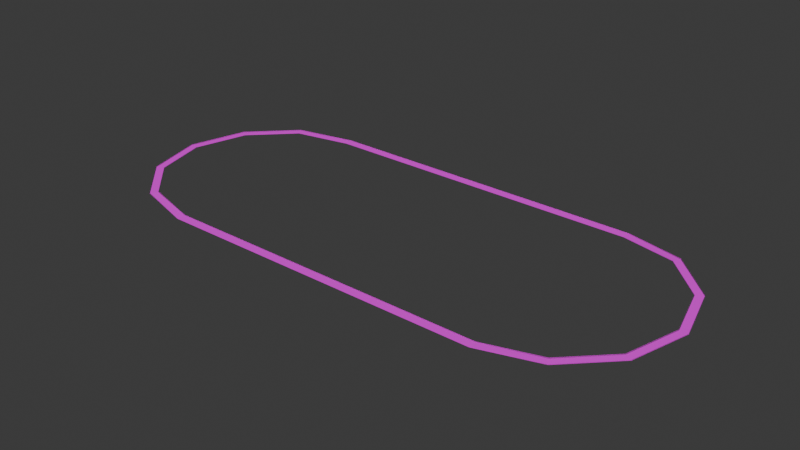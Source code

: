 # Source: longbow-speedway.blend  (saved by Blender 5.2.44; exported with 4.5.12 LTS)
import bpy
from mathutils import Matrix  # noqa: F401  (used for matrix-valued properties, if any)

bpy.ops.wm.read_factory_settings(use_empty=True)
scene = bpy.context.scene
scene.name = 'Scene'

# ---- collections
col_collection = bpy.data.collections.new('Collection'); scene.collection.children.link(col_collection)

# ---- images (referenced by path relative to the original .blend; pixels are not part of the script)
import os
ASSET_DIR = os.environ.get("B2B_ASSET_DIR", "")  # directory of the original .blend (textures are referenced by path, not embedded)
HERE = os.path.dirname(os.path.abspath(__file__))  # packed textures are extracted next to this script under _unpacked/

def load_image(name, relpath, width, height, colorspace="sRGB"):
    """Load a texture the original file referenced (path relative to the .blend, or extracted next to this script)."""
    p = next((c for c in (os.path.join(HERE, relpath), os.path.join(ASSET_DIR, relpath)) if relpath and os.path.exists(c)), "")
    if p:
        img = bpy.data.images.load(p, check_existing=True)
        img.name = name
    else:  # same state as the original file: an image datablock whose file is absent (Cycles renders it pink)
        img = bpy.data.images.new(name, width, height)
        img.source = "FILE"
        img.filepath = "//" + (relpath or name)
    img.colorspace_settings.name = colorspace
    return img
img_longbow_speedway_asphalt = load_image('longbow-speedway_asphalt', 'longbow-speedway_asphalt.png', 1024, 1024, 'sRGB')
img_longbow_speedway_barrier_stripe = load_image('longbow-speedway_barrier_stripe', 'longbow-speedway_barrier_stripe.png', 1024, 1024, 'sRGB')

# ---- materials (node trees are filled in below, after node groups)
mat_longbow_speedway_road_mat = bpy.data.materials.new('longbow-speedway_road_mat')
mat_longbow_speedway_barrier_mat = bpy.data.materials.new('longbow-speedway_barrier_mat')

# ---- material node trees
mat_longbow_speedway_road_mat.use_nodes = True; mat_longbow_speedway_road_mat.node_tree.nodes.clear()
_N = mat_longbow_speedway_road_mat.node_tree.nodes; _L = mat_longbow_speedway_road_mat.node_tree.links
n0 = _N.new('ShaderNodeBsdfPrincipled'); n0.name = 'Principled BSDF'; n0.location = (-200, 100)
n0.inputs[2].default_value = 0.8
n0.inputs[10].default_value = 0.005
n1 = _N.new('ShaderNodeOutputMaterial'); n1.name = 'Material Output'; n1.location = (200, 100)
n2 = _N.new('ShaderNodeTexImage'); n2.name = 'Image Texture'; n2.location = (0, 0)
n2.image = img_longbow_speedway_asphalt
_L.new(n0.outputs[0], n1.inputs[0])
_L.new(n2.outputs[0], n0.inputs[0])
n1.is_active_output = True
mat_longbow_speedway_barrier_mat.use_nodes = True; mat_longbow_speedway_barrier_mat.node_tree.nodes.clear()
_N = mat_longbow_speedway_barrier_mat.node_tree.nodes; _L = mat_longbow_speedway_barrier_mat.node_tree.links
n0 = _N.new('ShaderNodeBsdfPrincipled'); n0.name = 'Principled BSDF'; n0.location = (-200, 100)
n0.inputs[2].default_value = 0.6
n0.inputs[10].default_value = 0.005
n1 = _N.new('ShaderNodeOutputMaterial'); n1.name = 'Material Output'; n1.location = (200, 100)
n2 = _N.new('ShaderNodeTexImage'); n2.name = 'Image Texture'; n2.location = (0, 0)
n2.image = img_longbow_speedway_barrier_stripe
_L.new(n0.outputs[0], n1.inputs[0])
_L.new(n2.outputs[0], n0.inputs[0])
n1.is_active_output = True

# ---- world
world_world = bpy.data.worlds.new('World'); scene.world = world_world
world_world.use_nodes = True; world_world.node_tree.nodes.clear()
_N = world_world.node_tree.nodes; _L = world_world.node_tree.links
n0 = _N.new('ShaderNodeOutputWorld'); n0.name = 'World Output'; n0.location = (200, 100)
n1 = _N.new('ShaderNodeBackground'); n1.name = 'Background'; n1.location = (-200, 100)
n1.inputs[0].default_value = (0.05088, 0.05088, 0.05088, 1.0)
_L.new(n1.outputs[0], n0.inputs[0])
n0.is_active_output = True
world_world.color = (0.05088, 0.05088, 0.05088)
world_world.sun_shadow_jitter_overblur = 0.0

# ---- meshes
me_longbow_speedway_road_mesh = bpy.data.meshes.new('longbow-speedway_road_mesh')
me_longbow_speedway_road_mesh.from_pydata([(289.8, 207.5, 0.0), (289.2, 192.5, 0.0), (-289.8, 207.5, 0.0), (-289.2, 192.5, 0.0), (-392.9, 179.1, 3.051), (-386.1, 167.3, 3.051), (-468.6, 103.4, 3.051), (-456.8, 96.57, 3.051), (-496.4, 1.947e-15, 3.051), (-482.6, -1.947e-15, 3.051), (-468.6, -103.4, 3.051), (-456.8, -96.57, 3.051), (-392.9, -179.1, 3.051), (-386.1, -167.3, 3.051), (-289.8, -207.5, 0.0), (-289.2, -192.5, 0.0), (289.8, -207.5, 0.0), (289.2, -192.5, 0.0), (392.9, -179.1, 3.051), (386.1, -167.3, 3.051), (468.6, -103.4, 3.051), (456.8, -96.57, 3.051), (496.4, -2.644e-14, 3.051), (482.6, -2.255e-14, 3.051), (468.6, 103.4, 3.051), (456.8, 96.57, 3.051), (392.9, 179.1, 3.051), (386.1, 167.3, 3.051)], [], [(0, 2, 3, 1), (2, 4, 5, 3), (4, 6, 7, 5), (6, 8, 9, 7), (8, 10, 11, 9), (10, 12, 13, 11), (12, 14, 15, 13), (14, 16, 17, 15), (16, 18, 19, 17), (18, 20, 21, 19), (20, 22, 23, 21), (22, 24, 25, 23), (24, 26, 27, 25), (26, 0, 1, 27)])
_uv = me_longbow_speedway_road_mesh.uv_layers.new(name='UVMap')
_uv.uv.foreach_set('vector', [0.0, 0.0, 0.0, 72.38, 1.0, 72.38, 1.0, 0.0, 0.0, 72.38, 0.0, 85.32, 1.0, 85.32, 1.0, 72.38, 0.0, 85.32, 0.0, 98.26, 1.0, 98.26, 1.0, 85.32, 0.0, 98.26, 0.0, 111.2, 1.0, 111.2, 1.0, 98.26, 0.0, 111.2, 0.0, 124.1, 1.0, 124.1, 1.0, 111.2, 0.0, 124.1, 0.0, 137.1, 1.0, 137.1, 1.0, 124.1, 0.0, 137.1, 0.0, 150.0, 1.0, 150.0, 1.0, 137.1, 0.0, 150.0, 0.0, 222.4, 1.0, 222.4, 1.0, 150.0, 0.0, 222.4, 0.0, 235.3, 1.0, 235.3, 1.0, 222.4, 0.0, 235.3, 0.0, 248.3, 1.0, 248.3, 1.0, 235.3, 0.0, 248.3, 0.0, 261.2, 1.0, 261.2, 1.0, 248.3, 0.0, 261.2, 0.0, 274.2, 1.0, 274.2, 1.0, 261.2, 0.0, 274.2, 0.0, 287.1, 1.0, 287.1, 1.0, 274.2, 0.0, 287.1, 0.0, 300.0, 1.0, 300.0, 1.0, 287.1])
me_longbow_speedway_road_mesh.materials.append(mat_longbow_speedway_road_mat)
me_longbow_speedway_road_mesh.update()
me_longbow_speedway_barrier_left_mesh = bpy.data.meshes.new('longbow-speedway_barrier_left_mesh')
me_longbow_speedway_barrier_left_mesh.from_pydata([(289.8, 207.9, 0.0), (289.8, 207.9, 0.5), (-289.8, 207.9, 0.0), (-289.8, 207.9, 0.5), (-393.5, 180.0, 3.051), (-393.5, 180.0, 3.551), (-469.5, 103.9, 3.051), (-469.5, 103.9, 3.551), (-497.4, 2.245e-15, 3.051), (-497.4, 2.245e-15, 3.551), (-469.5, -103.9, 3.051), (-469.5, -103.9, 3.551), (-393.5, -180.0, 3.051), (-393.5, -180.0, 3.551), (-289.8, -207.9, 0.0), (-289.8, -207.9, 0.5), (289.8, -207.9, 0.0), (289.8, -207.9, 0.5), (393.5, -180.0, 3.051), (393.5, -180.0, 3.551), (469.5, -103.9, 3.051), (469.5, -103.9, 3.551), (497.4, -2.674e-14, 3.051), (497.4, -2.674e-14, 3.551), (469.5, 103.9, 3.051), (469.5, 103.9, 3.551), (393.5, 180.0, 3.051), (393.5, 180.0, 3.551)], [], [(0, 2, 3, 1), (2, 4, 5, 3), (4, 6, 7, 5), (6, 8, 9, 7), (8, 10, 11, 9), (10, 12, 13, 11), (12, 14, 15, 13), (14, 16, 17, 15), (16, 18, 19, 17), (18, 20, 21, 19), (20, 22, 23, 21), (22, 24, 25, 23), (24, 26, 27, 25), (26, 0, 1, 27)])
me_longbow_speedway_barrier_left_mesh.materials.append(mat_longbow_speedway_barrier_mat)
me_longbow_speedway_barrier_left_mesh.update()
me_longbow_speedway_barrier_right_mesh = bpy.data.meshes.new('longbow-speedway_barrier_right_mesh')
me_longbow_speedway_barrier_right_mesh.from_pydata([(289.2, 192.1, 0.0), (289.2, 192.1, 0.5), (-289.2, 192.1, 0.0), (-289.2, 192.1, 0.5), (-385.5, 166.4, 3.051), (-385.5, 166.4, 3.551), (-455.9, 96.05, 3.051), (-455.9, 96.05, 3.551), (-481.6, -2.245e-15, 3.051), (-481.6, -2.245e-15, 3.551), (-455.9, -96.05, 3.051), (-455.9, -96.05, 3.551), (-385.5, -166.4, 3.051), (-385.5, -166.4, 3.551), (-289.2, -192.1, 0.0), (-289.2, -192.1, 0.5), (289.2, -192.1, 0.0), (289.2, -192.1, 0.5), (385.5, -166.4, 3.051), (385.5, -166.4, 3.551), (455.9, -96.05, 3.051), (455.9, -96.05, 3.551), (481.6, -2.225e-14, 3.051), (481.6, -2.225e-14, 3.551), (455.9, 96.05, 3.051), (455.9, 96.05, 3.551), (385.5, 166.4, 3.051), (385.5, 166.4, 3.551)], [], [(0, 2, 3, 1), (2, 4, 5, 3), (4, 6, 7, 5), (6, 8, 9, 7), (8, 10, 11, 9), (10, 12, 13, 11), (12, 14, 15, 13), (14, 16, 17, 15), (16, 18, 19, 17), (18, 20, 21, 19), (20, 22, 23, 21), (22, 24, 25, 23), (24, 26, 27, 25), (26, 0, 1, 27)])
me_longbow_speedway_barrier_right_mesh.materials.append(mat_longbow_speedway_barrier_mat)
me_longbow_speedway_barrier_right_mesh.update()

# ---- objects
ob_longbow_speedway_road = bpy.data.objects.new('longbow-speedway_road', me_longbow_speedway_road_mesh)
ob_longbow_speedway_barrier_left = bpy.data.objects.new('longbow-speedway_barrier_left', me_longbow_speedway_barrier_left_mesh)
ob_longbow_speedway_barrier_right = bpy.data.objects.new('longbow-speedway_barrier_right', me_longbow_speedway_barrier_right_mesh)

# ---- transforms, parenting, visibility, modifiers, constraints
ob_longbow_speedway_road.location = (0.0, 0.0, 0.0)
ob_longbow_speedway_barrier_left.location = (0.0, 0.0, 0.0)
ob_longbow_speedway_barrier_right.location = (0.0, 0.0, 0.0)

# ---- collection membership
scene.collection.objects.link(ob_longbow_speedway_road)
scene.collection.objects.link(ob_longbow_speedway_barrier_left)
scene.collection.objects.link(ob_longbow_speedway_barrier_right)

# ---- scene / render settings (as saved in the file)
scene.frame_start = 1; scene.frame_end = 250; scene.frame_set(1)
scene.render.engine = 'BLENDER_EEVEE_NEXT'
scene.render.bake_bias = 0.0
scene.render.bake_samples = 0
scene.render.compositor_device = 'GPU'
scene.eevee.use_volume_custom_range = False
scene.eevee.fast_gi_thickness_near = 0.1
scene.eevee.fast_gi_thickness_far = 0.0
scene.eevee.ray_tracing_options.screen_trace_thickness = 0.1
bpy.context.view_layer.update()

# ---- added for rendering (the .blend has no active camera and no usable light): camera, sun
cam_auto = bpy.data.cameras.new('AutoCamera')
cam_auto.lens = 50.0
cam_auto.sensor_width = 36.0
cam_auto.clip_end = 17507.4
ob_auto_camera = bpy.data.objects.new('AutoCamera', cam_auto)
scene.collection.objects.link(ob_auto_camera)
ob_auto_camera.location = (997.579, -1197.09, 799.838)
ob_auto_camera.rotation_euler = (1.09748, -7.21219e-08, 0.694738)
scene.camera = ob_auto_camera
light_auto_sun = bpy.data.lights.new('AutoSun', 'SUN')
light_auto_sun.energy = 3.0
light_auto_sun.angle = 0.0523599
ob_auto_sun = bpy.data.objects.new('AutoSun', light_auto_sun)
scene.collection.objects.link(ob_auto_sun)
ob_auto_sun.rotation_euler = (0.872665, 0.174533, 0.523599)
bpy.context.view_layer.update()

